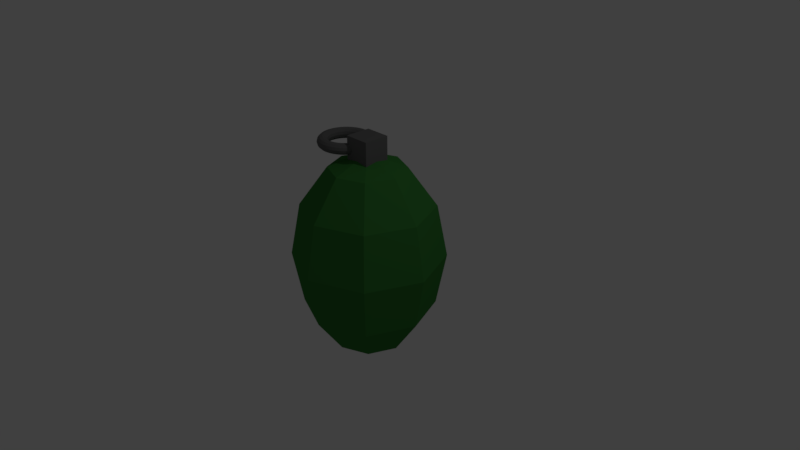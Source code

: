 # Source: nade.blend  (saved by Blender 2.78.0; exported with 4.5.12 LTS)
import bpy
from mathutils import Matrix  # noqa: F401  (used for matrix-valued properties, if any)

bpy.ops.wm.read_factory_settings(use_empty=True)
scene = bpy.context.scene
scene.name = 'Scene'

# ---- collections
col_collection_1 = bpy.data.collections.new('Collection 1'); scene.collection.children.link(col_collection_1)

# ---- materials (node trees are filled in below, after node groups)
mat_nade2 = bpy.data.materials.new('Nade2')
mat_nade2.alpha_threshold = 0.0
mat_nade2.use_transparent_shadow = False
mat_nade2.diffuse_color = (0.1376, 0.1376, 0.1376, 1.0)
mat_nade2.specular_color = (0.1384, 0.1384, 0.1384)
mat_nade2.roughness = 0.5
mat_nade1 = bpy.data.materials.new('Nade1')
mat_nade1.alpha_threshold = 0.0
mat_nade1.use_transparent_shadow = False
mat_nade1.diffuse_color = (0.04315, 0.214, 0.04159, 1.0)
mat_nade1.specular_color = (0.04374, 0.2122, 0.04092)
mat_nade1.roughness = 0.5

# ---- material node trees

# ---- world
world_world = bpy.data.worlds.new('World'); scene.world = world_world
world_world.color = (0.05088, 0.05088, 0.05088)
world_world.use_sun_shadow = False
world_world.sun_shadow_jitter_overblur = 0.0
world_world.cycles.sampling_method = 'MANUAL'

# ---- cameras
cam_camera = bpy.data.cameras.new('Camera')
cam_camera.clip_end = 100.0
cam_camera.lens = 35.0
cam_camera.sensor_width = 32.0
cam_camera.sensor_height = 18.0
cam_camera.ortho_scale = 7.314
cam_camera.dof.focus_distance = 0.0
cam_camera.dof.aperture_fstop = 128.0

# ---- lights
light_lamp = bpy.data.lights.new('Lamp', 'POINT')
light_lamp.transmission_factor = 0.0
light_lamp.cutoff_distance = 30.0
light_lamp.energy = 100.0
light_lamp.shadow_buffer_clip_start = 1.001
light_lamp.shadow_soft_size = 0.1
light_lamp.shadow_maximum_resolution = 0.006
light_lamp.use_absolute_resolution = True

# ---- meshes
me_cube_004 = bpy.data.meshes.new('Cube.004')
me_cube_004.from_pydata([(-1.0, -1.0, -1.0), (-1.0, -1.0, 1.0), (-1.0, 1.0, -1.0), (-1.0, 1.0, 1.0), (1.0, -1.0, -1.0), (1.0, -1.0, 1.0), (1.0, 1.0, -1.0), (1.0, 1.0, 1.0), (-0.2776, 1.369e-07, -0.02053), (-0.3337, 1.369e-07, 0.1887), (-0.4868, 1.369e-07, 0.3419), (-0.6961, 1.369e-07, 0.3979), (-0.9053, 1.369e-07, 0.3419), (-1.058, 1.369e-07, 0.1887), (-1.115, 1.369e-07, -0.02053), (-1.058, 1.369e-07, -0.2298), (-0.9053, 1.369e-07, -0.3829), (-0.6961, 1.369e-07, -0.439), (-0.4868, 1.369e-07, -0.3829), (-0.3337, 1.369e-07, -0.2298), (-0.2955, 0.2731, -0.02053), (-0.3511, 0.2658, 0.1887), (-0.5029, 0.2458, 0.3419), (-0.7104, 0.2185, 0.3979), (-0.9178, 0.1912, 0.3419), (-1.07, 0.1712, 0.1887), (-1.125, 0.1639, -0.02053), (-1.07, 0.1712, -0.2298), (-0.9178, 0.1912, -0.3829), (-0.7104, 0.2185, -0.439), (-0.5029, 0.2458, -0.3829), (-0.3511, 0.2658, -0.2298), (-0.3489, 0.5415, -0.02053), (-0.403, 0.527, 0.1887), (-0.551, 0.4874, 0.3419), (-0.7531, 0.4332, 0.3979), (-0.9552, 0.3791, 0.3419), (-1.103, 0.3394, 0.1887), (-1.157, 0.3249, -0.02053), (-1.103, 0.3394, -0.2298), (-0.9552, 0.3791, -0.3829), (-0.7531, 0.4332, -0.439), (-0.551, 0.4874, -0.3829), (-0.403, 0.527, -0.2298), (-0.4369, 0.8007, -0.02053), (-0.4887, 0.7792, 0.1887), (-0.6302, 0.7206, 0.3419), (-0.8235, 0.6406, 0.3979), (-1.017, 0.5605, 0.3419), (-1.158, 0.5019, 0.1887), (-1.21, 0.4804, -0.02053), (-1.158, 0.5019, -0.2298), (-1.017, 0.5605, -0.3829), (-0.8235, 0.6406, -0.439), (-0.6302, 0.7206, -0.3829), (-0.4887, 0.7792, -0.2298), (-0.5579, 1.046, -0.02053), (-0.6065, 1.018, 0.1887), (-0.7391, 0.9416, 0.3419), (-0.9203, 0.8369, 0.3979), (-1.102, 0.7323, 0.3419), (-1.234, 0.6557, 0.1887), (-1.283, 0.6277, -0.02053), (-1.234, 0.6557, -0.2298), (-1.102, 0.7323, -0.3829), (-0.9203, 0.8369, -0.439), (-0.7391, 0.9416, -0.3829), (-0.6065, 1.018, -0.2298), (-0.71, 1.274, -0.02053), (-0.7544, 1.24, 0.1887), (-0.876, 1.146, 0.3419), (-1.042, 1.019, 0.3979), (-1.208, 0.8916, 0.3419), (-1.329, 0.7984, 0.1887), (-1.374, 0.7642, -0.02053), (-1.329, 0.7984, -0.2298), (-1.208, 0.8916, -0.3829), (-1.042, 1.019, -0.439), (-0.876, 1.146, -0.3829), (-0.7544, 1.24, -0.2298), (-0.8904, 1.48, -0.02053), (-0.9301, 1.44, 0.1887), (-1.038, 1.332, 0.3419), (-1.186, 1.184, 0.3979), (-1.334, 1.036, 0.3419), (-1.443, 0.9273, 0.1887), (-1.482, 0.8877, -0.02053), (-1.443, 0.9273, -0.2298), (-1.334, 1.036, -0.3829), (-1.186, 1.184, -0.439), (-1.038, 1.332, -0.3829), (-0.9301, 1.44, -0.2298), (-1.096, 1.66, -0.02053), (-1.13, 1.615, 0.1887), (-1.224, 1.494, 0.3419), (-1.351, 1.328, 0.3979), (-1.478, 1.162, 0.3419), (-1.572, 1.04, 0.1887), (-1.606, 0.996, -0.02053), (-1.572, 1.04, -0.2298), (-1.478, 1.162, -0.3829), (-1.351, 1.328, -0.439), (-1.224, 1.494, -0.3829), (-1.13, 1.615, -0.2298), (-1.324, 1.812, -0.02053), (-1.352, 1.763, 0.1887), (-1.428, 1.631, 0.3419), (-1.533, 1.45, 0.3979), (-1.638, 1.268, 0.3419), (-1.714, 1.136, 0.1887), (-1.742, 1.087, -0.02053), (-1.714, 1.136, -0.2298), (-1.638, 1.268, -0.3829), (-1.533, 1.45, -0.439), (-1.428, 1.631, -0.3829), (-1.352, 1.763, -0.2298), (-1.569, 1.933, -0.02053), (-1.591, 1.881, 0.1887), (-1.649, 1.74, 0.3419), (-1.729, 1.546, 0.3979), (-1.809, 1.353, 0.3419), (-1.868, 1.212, 0.1887), (-1.89, 1.16, -0.02053), (-1.868, 1.212, -0.2298), (-1.809, 1.353, -0.3829), (-1.729, 1.546, -0.439), (-1.649, 1.74, -0.3829), (-1.591, 1.881, -0.2298), (-1.828, 2.021, -0.02053), (-1.843, 1.967, 0.1887), (-1.883, 1.819, 0.3419), (-1.937, 1.617, 0.3979), (-1.991, 1.415, 0.3419), (-2.03, 1.267, 0.1887), (-2.045, 1.213, -0.02053), (-2.03, 1.267, -0.2298), (-1.991, 1.415, -0.3829), (-1.937, 1.617, -0.439), (-1.883, 1.819, -0.3829), (-1.843, 1.967, -0.2298), (-2.097, 2.074, -0.02053), (-2.104, 2.019, 0.1887), (-2.124, 1.867, 0.3419), (-2.151, 1.66, 0.3979), (-2.179, 1.452, 0.3419), (-2.199, 1.3, 0.1887), (-2.206, 1.245, -0.02053), (-2.199, 1.3, -0.2298), (-2.179, 1.452, -0.3829), (-2.151, 1.66, -0.439), (-2.124, 1.867, -0.3829), (-2.104, 2.019, -0.2298), (-2.37, 2.092, -0.02053), (-2.37, 2.036, 0.1887), (-2.37, 1.883, 0.3419), (-2.37, 1.674, 0.3979), (-2.37, 1.465, 0.3419), (-2.37, 1.311, 0.1887), (-2.37, 1.255, -0.02053), (-2.37, 1.311, -0.2298), (-2.37, 1.465, -0.3829), (-2.37, 1.674, -0.439), (-2.37, 1.883, -0.3829), (-2.37, 2.036, -0.2298), (-2.643, 2.074, -0.02053), (-2.636, 2.019, 0.1887), (-2.616, 1.867, 0.3419), (-2.588, 1.66, 0.3979), (-2.561, 1.452, 0.3419), (-2.541, 1.3, 0.1887), (-2.534, 1.245, -0.02053), (-2.541, 1.3, -0.2298), (-2.561, 1.452, -0.3829), (-2.588, 1.66, -0.439), (-2.616, 1.867, -0.3829), (-2.636, 2.019, -0.2298), (-2.911, 2.021, -0.02053), (-2.897, 1.967, 0.1887), (-2.857, 1.819, 0.3419), (-2.803, 1.617, 0.3979), (-2.749, 1.415, 0.3419), (-2.709, 1.267, 0.1887), (-2.695, 1.213, -0.02053), (-2.709, 1.267, -0.2298), (-2.749, 1.415, -0.3829), (-2.803, 1.617, -0.439), (-2.857, 1.819, -0.3829), (-2.897, 1.967, -0.2298), (-3.171, 1.933, -0.02053), (-3.149, 1.881, 0.1887), (-3.091, 1.74, 0.3419), (-3.01, 1.546, 0.3979), (-2.93, 1.353, 0.3419), (-2.872, 1.212, 0.1887), (-2.85, 1.16, -0.02053), (-2.872, 1.212, -0.2298), (-2.93, 1.353, -0.3829), (-3.01, 1.546, -0.439), (-3.091, 1.74, -0.3829), (-3.149, 1.881, -0.2298), (-3.416, 1.812, -0.02053), (-3.388, 1.763, 0.1887), (-3.311, 1.631, 0.3419), (-3.207, 1.45, 0.3979), (-3.102, 1.268, 0.3419), (-3.026, 1.136, 0.1887), (-2.998, 1.087, -0.02053), (-3.026, 1.136, -0.2298), (-3.102, 1.268, -0.3829), (-3.207, 1.45, -0.439), (-3.311, 1.631, -0.3829), (-3.388, 1.763, -0.2298), (-3.644, 1.66, -0.02053), (-3.61, 1.615, 0.1887), (-3.516, 1.494, 0.3419), (-3.389, 1.328, 0.3979), (-3.262, 1.162, 0.3419), (-3.168, 1.04, 0.1887), (-3.134, 0.996, -0.02053), (-3.168, 1.04, -0.2298), (-3.262, 1.162, -0.3829), (-3.389, 1.328, -0.439), (-3.516, 1.494, -0.3829), (-3.61, 1.615, -0.2298), (-3.849, 1.48, -0.02053), (-3.81, 1.44, 0.1887), (-3.701, 1.332, 0.3419), (-3.554, 1.184, 0.3979), (-3.406, 1.036, 0.3419), (-3.297, 0.9273, 0.1887), (-3.258, 0.8877, -0.02053), (-3.297, 0.9273, -0.2298), (-3.406, 1.036, -0.3829), (-3.554, 1.184, -0.439), (-3.701, 1.332, -0.3829), (-3.81, 1.44, -0.2298), (-4.03, 1.274, -0.02053), (-3.985, 1.24, 0.1887), (-3.864, 1.146, 0.3419), (-3.698, 1.019, 0.3979), (-3.532, 0.8916, 0.3419), (-3.41, 0.7984, 0.1887), (-3.366, 0.7642, -0.02053), (-3.41, 0.7984, -0.2298), (-3.532, 0.8916, -0.3829), (-3.698, 1.019, -0.439), (-3.864, 1.146, -0.3829), (-3.985, 1.24, -0.2298), (-4.182, 1.046, -0.02053), (-4.133, 1.018, 0.1887), (-4.001, 0.9416, 0.3419), (-3.82, 0.8369, 0.3979), (-3.638, 0.7323, 0.3419), (-3.506, 0.6557, 0.1887), (-3.457, 0.6277, -0.02053), (-3.506, 0.6557, -0.2298), (-3.638, 0.7323, -0.3829), (-3.82, 0.8369, -0.439), (-4.001, 0.9416, -0.3829), (-4.133, 1.018, -0.2298), (-4.303, 0.8007, -0.02053), (-4.251, 0.7792, 0.1887), (-4.11, 0.7206, 0.3419), (-3.916, 0.6406, 0.3979), (-3.723, 0.5605, 0.3419), (-3.582, 0.5019, 0.1887), (-3.53, 0.4804, -0.02053), (-3.582, 0.5019, -0.2298), (-3.723, 0.5605, -0.3829), (-3.916, 0.6406, -0.439), (-4.11, 0.7206, -0.3829), (-4.251, 0.7792, -0.2298), (-4.391, 0.5415, -0.02053), (-4.337, 0.527, 0.1887), (-4.189, 0.4874, 0.3419), (-3.987, 0.4332, 0.3979), (-3.785, 0.3791, 0.3419), (-3.637, 0.3394, 0.1887), (-3.583, 0.3249, -0.02053), (-3.637, 0.3394, -0.2298), (-3.785, 0.3791, -0.3829), (-3.987, 0.4332, -0.439), (-4.189, 0.4874, -0.3829), (-4.337, 0.527, -0.2298), (-4.444, 0.2731, -0.02053), (-4.389, 0.2658, 0.1887), (-4.237, 0.2458, 0.3419), (-4.029, 0.2185, 0.3979), (-3.822, 0.1912, 0.3419), (-3.67, 0.1712, 0.1887), (-3.615, 0.1639, -0.02053), (-3.67, 0.1712, -0.2298), (-3.822, 0.1912, -0.3829), (-4.029, 0.2185, -0.439), (-4.237, 0.2458, -0.3829), (-4.389, 0.2658, -0.2298), (-4.462, 3.198e-07, -0.02053), (-4.406, 3.149e-07, 0.1887), (-4.253, 3.015e-07, 0.3419), (-4.044, 2.832e-07, 0.3979), (-3.835, 2.65e-07, 0.3419), (-3.681, 2.516e-07, 0.1887), (-3.625, 2.467e-07, -0.02053), (-3.681, 2.516e-07, -0.2298), (-3.835, 2.65e-07, -0.3829), (-4.044, 2.832e-07, -0.439), (-4.253, 3.015e-07, -0.3829), (-4.406, 3.149e-07, -0.2298), (-4.444, -0.2731, -0.02053), (-4.389, -0.2658, 0.1887), (-4.237, -0.2458, 0.3419), (-4.029, -0.2185, 0.3979), (-3.822, -0.1912, 0.3419), (-3.67, -0.1712, 0.1887), (-3.615, -0.1639, -0.02053), (-3.67, -0.1712, -0.2298), (-3.822, -0.1912, -0.3829), (-4.029, -0.2185, -0.439), (-4.237, -0.2458, -0.3829), (-4.389, -0.2658, -0.2298), (-4.391, -0.5415, -0.02053), (-4.337, -0.527, 0.1887), (-4.189, -0.4874, 0.3419), (-3.987, -0.4332, 0.3979), (-3.785, -0.3791, 0.3419), (-3.637, -0.3394, 0.1887), (-3.583, -0.3249, -0.02053), (-3.637, -0.3394, -0.2298), (-3.785, -0.3791, -0.3829), (-3.987, -0.4332, -0.439), (-4.189, -0.4874, -0.3829), (-4.337, -0.527, -0.2298), (-4.303, -0.8007, -0.02053), (-4.251, -0.7792, 0.1887), (-4.11, -0.7206, 0.3419), (-3.916, -0.6406, 0.3979), (-3.723, -0.5605, 0.3419), (-3.582, -0.5019, 0.1887), (-3.53, -0.4804, -0.02053), (-3.582, -0.5019, -0.2298), (-3.723, -0.5605, -0.3829), (-3.916, -0.6406, -0.439), (-4.11, -0.7206, -0.3829), (-4.251, -0.7792, -0.2298), (-4.182, -1.046, -0.02053), (-4.133, -1.018, 0.1887), (-4.001, -0.9415, 0.3419), (-3.82, -0.8369, 0.3979), (-3.638, -0.7323, 0.3419), (-3.506, -0.6557, 0.1887), (-3.457, -0.6277, -0.02053), (-3.506, -0.6557, -0.2298), (-3.638, -0.7323, -0.3829), (-3.82, -0.8369, -0.439), (-4.001, -0.9415, -0.3829), (-4.133, -1.018, -0.2298), (-4.03, -1.274, -0.02053), (-3.985, -1.24, 0.1887), (-3.864, -1.146, 0.3419), (-3.698, -1.019, 0.3979), (-3.532, -0.8916, 0.3419), (-3.41, -0.7984, 0.1887), (-3.366, -0.7642, -0.02053), (-3.41, -0.7984, -0.2298), (-3.532, -0.8916, -0.3829), (-3.698, -1.019, -0.439), (-3.864, -1.146, -0.3829), (-3.985, -1.24, -0.2298), (-3.849, -1.48, -0.02053), (-3.81, -1.44, 0.1887), (-3.701, -1.332, 0.3419), (-3.554, -1.184, 0.3979), (-3.406, -1.036, 0.3419), (-3.297, -0.9273, 0.1887), (-3.258, -0.8877, -0.02053), (-3.297, -0.9273, -0.2298), (-3.406, -1.036, -0.3829), (-3.554, -1.184, -0.439), (-3.701, -1.332, -0.3829), (-3.81, -1.44, -0.2298), (-3.644, -1.66, -0.02053), (-3.61, -1.615, 0.1887), (-3.516, -1.494, 0.3419), (-3.389, -1.328, 0.3979), (-3.262, -1.162, 0.3419), (-3.168, -1.04, 0.1887), (-3.134, -0.996, -0.02053), (-3.168, -1.04, -0.2298), (-3.262, -1.162, -0.3829), (-3.389, -1.328, -0.439), (-3.516, -1.494, -0.3829), (-3.61, -1.615, -0.2298), (-3.416, -1.812, -0.02053), (-3.388, -1.763, 0.1887), (-3.311, -1.631, 0.3419), (-3.207, -1.45, 0.3979), (-3.102, -1.268, 0.3419), (-3.026, -1.136, 0.1887), (-2.998, -1.087, -0.02053), (-3.026, -1.136, -0.2298), (-3.102, -1.268, -0.3829), (-3.207, -1.45, -0.439), (-3.311, -1.631, -0.3829), (-3.388, -1.763, -0.2298), (-3.171, -1.933, -0.02053), (-3.149, -1.881, 0.1887), (-3.091, -1.74, 0.3419), (-3.01, -1.546, 0.3979), (-2.93, -1.353, 0.3419), (-2.872, -1.212, 0.1887), (-2.85, -1.16, -0.02053), (-2.872, -1.212, -0.2298), (-2.93, -1.353, -0.3829), (-3.01, -1.546, -0.439), (-3.091, -1.74, -0.3829), (-3.149, -1.881, -0.2298), (-2.911, -2.021, -0.02053), (-2.897, -1.967, 0.1887), (-2.857, -1.819, 0.3419), (-2.803, -1.617, 0.3979), (-2.749, -1.415, 0.3419), (-2.709, -1.267, 0.1887), (-2.695, -1.213, -0.02053), (-2.709, -1.267, -0.2298), (-2.749, -1.415, -0.3829), (-2.803, -1.617, -0.439), (-2.857, -1.819, -0.3829), (-2.897, -1.967, -0.2298), (-2.643, -2.074, -0.02053), (-2.636, -2.019, 0.1887), (-2.616, -1.867, 0.3419), (-2.588, -1.66, 0.3979), (-2.561, -1.452, 0.3419), (-2.541, -1.3, 0.1887), (-2.534, -1.245, -0.02053), (-2.541, -1.3, -0.2298), (-2.561, -1.452, -0.3829), (-2.588, -1.66, -0.439), (-2.616, -1.867, -0.3829), (-2.636, -2.019, -0.2298), (-2.37, -2.092, -0.02053), (-2.37, -2.036, 0.1887), (-2.37, -1.883, 0.3419), (-2.37, -1.674, 0.3979), (-2.37, -1.465, 0.3419), (-2.37, -1.311, 0.1887), (-2.37, -1.255, -0.02053), (-2.37, -1.311, -0.2298), (-2.37, -1.465, -0.3829), (-2.37, -1.674, -0.439), (-2.37, -1.883, -0.3829), (-2.37, -2.036, -0.2298), (-2.097, -2.074, -0.02053), (-2.104, -2.019, 0.1887), (-2.124, -1.867, 0.3419), (-2.151, -1.66, 0.3979), (-2.179, -1.452, 0.3419), (-2.199, -1.3, 0.1887), (-2.206, -1.245, -0.02053), (-2.199, -1.3, -0.2298), (-2.179, -1.452, -0.3829), (-2.151, -1.66, -0.439), (-2.124, -1.867, -0.3829), (-2.104, -2.019, -0.2298), (-1.828, -2.021, -0.02053), (-1.843, -1.967, 0.1887), (-1.883, -1.819, 0.3419), (-1.937, -1.617, 0.3979), (-1.991, -1.415, 0.3419), (-2.03, -1.267, 0.1887), (-2.045, -1.213, -0.02053), (-2.03, -1.267, -0.2298), (-1.991, -1.415, -0.3829), (-1.937, -1.617, -0.439), (-1.883, -1.819, -0.3829), (-1.843, -1.967, -0.2298), (-1.569, -1.933, -0.02053), (-1.591, -1.881, 0.1887), (-1.649, -1.74, 0.3419), (-1.729, -1.546, 0.3979), (-1.809, -1.353, 0.3419), (-1.868, -1.212, 0.1887), (-1.89, -1.16, -0.02053), (-1.868, -1.212, -0.2298), (-1.809, -1.353, -0.3829), (-1.729, -1.546, -0.439), (-1.649, -1.74, -0.3829), (-1.591, -1.881, -0.2298), (-1.324, -1.812, -0.02053), (-1.352, -1.763, 0.1887), (-1.428, -1.631, 0.3419), (-1.533, -1.45, 0.3979), (-1.638, -1.268, 0.3419), (-1.714, -1.136, 0.1887), (-1.742, -1.087, -0.02053), (-1.714, -1.136, -0.2298), (-1.638, -1.268, -0.3829), (-1.533, -1.45, -0.439), (-1.428, -1.631, -0.3829), (-1.352, -1.763, -0.2298), (-1.096, -1.66, -0.02053), (-1.13, -1.615, 0.1887), (-1.224, -1.494, 0.3419), (-1.351, -1.328, 0.3979), (-1.478, -1.162, 0.3419), (-1.572, -1.04, 0.1887), (-1.606, -0.996, -0.02053), (-1.572, -1.04, -0.2298), (-1.478, -1.162, -0.3829), (-1.351, -1.328, -0.439), (-1.224, -1.494, -0.3829), (-1.13, -1.615, -0.2298), (-0.8904, -1.48, -0.02053), (-0.9301, -1.44, 0.1887), (-1.038, -1.332, 0.3419), (-1.186, -1.184, 0.3979), (-1.334, -1.036, 0.3419), (-1.443, -0.9273, 0.1887), (-1.482, -0.8877, -0.02053), (-1.443, -0.9273, -0.2298), (-1.334, -1.036, -0.3829), (-1.186, -1.184, -0.439), (-1.038, -1.332, -0.3829), (-0.9301, -1.44, -0.2298), (-0.71, -1.274, -0.02053), (-0.7544, -1.24, 0.1887), (-0.876, -1.146, 0.3419), (-1.042, -1.019, 0.3979), (-1.208, -0.8916, 0.3419), (-1.329, -0.7984, 0.1887), (-1.374, -0.7642, -0.02053), (-1.329, -0.7984, -0.2298), (-1.208, -0.8916, -0.3829), (-1.042, -1.019, -0.439), (-0.876, -1.146, -0.3829), (-0.7544, -1.24, -0.2298), (-0.5579, -1.046, -0.02053), (-0.6065, -1.018, 0.1887), (-0.7391, -0.9415, 0.3419), (-0.9203, -0.8369, 0.3979), (-1.102, -0.7323, 0.3419), (-1.234, -0.6557, 0.1887), (-1.283, -0.6277, -0.02053), (-1.234, -0.6557, -0.2298), (-1.102, -0.7323, -0.3829), (-0.9203, -0.8369, -0.439), (-0.7391, -0.9415, -0.3829), (-0.6065, -1.018, -0.2298), (-0.4369, -0.8007, -0.02053), (-0.4887, -0.7792, 0.1887), (-0.6302, -0.7206, 0.3419), (-0.8235, -0.6406, 0.3979), (-1.017, -0.5605, 0.3419), (-1.158, -0.5019, 0.1887), (-1.21, -0.4804, -0.02053), (-1.158, -0.5019, -0.2298), (-1.017, -0.5605, -0.3829), (-0.8235, -0.6406, -0.439), (-0.6302, -0.7206, -0.3829), (-0.4887, -0.7792, -0.2298), (-0.3489, -0.5415, -0.02053), (-0.403, -0.527, 0.1887), (-0.551, -0.4874, 0.3419), (-0.7531, -0.4332, 0.3979), (-0.9552, -0.3791, 0.3419), (-1.103, -0.3394, 0.1887), (-1.157, -0.3249, -0.02053), (-1.103, -0.3394, -0.2298), (-0.9552, -0.3791, -0.3829), (-0.7531, -0.4332, -0.439), (-0.551, -0.4874, -0.3829), (-0.403, -0.527, -0.2298), (-0.2955, -0.2731, -0.02053), (-0.3511, -0.2658, 0.1887), (-0.5029, -0.2458, 0.3419), (-0.7104, -0.2185, 0.3979), (-0.9178, -0.1912, 0.3419), (-1.07, -0.1712, 0.1887), (-1.125, -0.1639, -0.02053), (-1.07, -0.1712, -0.2298), (-0.9178, -0.1912, -0.3829), (-0.7104, -0.2185, -0.439), (-0.5029, -0.2458, -0.3829), (-0.3511, -0.2658, -0.2298)], [], [(0, 1, 3, 2), (2, 3, 7, 6), (6, 7, 5, 4), (4, 5, 1, 0), (2, 6, 4, 0), (7, 3, 1, 5), (8, 20, 21, 9), (9, 21, 22, 10), (10, 22, 23, 11), (11, 23, 24, 12), (12, 24, 25, 13), (13, 25, 26, 14), (14, 26, 27, 15), (15, 27, 28, 16), (16, 28, 29, 17), (17, 29, 30, 18), (18, 30, 31, 19), (8, 19, 31, 20), (20, 32, 33, 21), (21, 33, 34, 22), (22, 34, 35, 23), (23, 35, 36, 24), (24, 36, 37, 25), (25, 37, 38, 26), (26, 38, 39, 27), (27, 39, 40, 28), (28, 40, 41, 29), (29, 41, 42, 30), (30, 42, 43, 31), (31, 43, 32, 20), (32, 44, 45, 33), (33, 45, 46, 34), (34, 46, 47, 35), (35, 47, 48, 36), (36, 48, 49, 37), (37, 49, 50, 38), (38, 50, 51, 39), (39, 51, 52, 40), (40, 52, 53, 41), (41, 53, 54, 42), (42, 54, 55, 43), (43, 55, 44, 32), (44, 56, 57, 45), (45, 57, 58, 46), (46, 58, 59, 47), (47, 59, 60, 48), (48, 60, 61, 49), (49, 61, 62, 50), (50, 62, 63, 51), (51, 63, 64, 52), (52, 64, 65, 53), (53, 65, 66, 54), (54, 66, 67, 55), (55, 67, 56, 44), (56, 68, 69, 57), (57, 69, 70, 58), (58, 70, 71, 59), (59, 71, 72, 60), (60, 72, 73, 61), (61, 73, 74, 62), (62, 74, 75, 63), (63, 75, 76, 64), (64, 76, 77, 65), (65, 77, 78, 66), (66, 78, 79, 67), (67, 79, 68, 56), (68, 80, 81, 69), (69, 81, 82, 70), (70, 82, 83, 71), (71, 83, 84, 72), (72, 84, 85, 73), (73, 85, 86, 74), (74, 86, 87, 75), (75, 87, 88, 76), (76, 88, 89, 77), (77, 89, 90, 78), (78, 90, 91, 79), (79, 91, 80, 68), (80, 92, 93, 81), (81, 93, 94, 82), (82, 94, 95, 83), (83, 95, 96, 84), (84, 96, 97, 85), (85, 97, 98, 86), (86, 98, 99, 87), (87, 99, 100, 88), (88, 100, 101, 89), (89, 101, 102, 90), (90, 102, 103, 91), (91, 103, 92, 80), (92, 104, 105, 93), (93, 105, 106, 94), (94, 106, 107, 95), (95, 107, 108, 96), (96, 108, 109, 97), (97, 109, 110, 98), (98, 110, 111, 99), (99, 111, 112, 100), (100, 112, 113, 101), (101, 113, 114, 102), (102, 114, 115, 103), (103, 115, 104, 92), (104, 116, 117, 105), (105, 117, 118, 106), (106, 118, 119, 107), (107, 119, 120, 108), (108, 120, 121, 109), (109, 121, 122, 110), (110, 122, 123, 111), (111, 123, 124, 112), (112, 124, 125, 113), (113, 125, 126, 114), (114, 126, 127, 115), (115, 127, 116, 104), (116, 128, 129, 117), (117, 129, 130, 118), (118, 130, 131, 119), (119, 131, 132, 120), (120, 132, 133, 121), (121, 133, 134, 122), (122, 134, 135, 123), (123, 135, 136, 124), (124, 136, 137, 125), (125, 137, 138, 126), (126, 138, 139, 127), (127, 139, 128, 116), (128, 140, 141, 129), (129, 141, 142, 130), (130, 142, 143, 131), (131, 143, 144, 132), (132, 144, 145, 133), (133, 145, 146, 134), (134, 146, 147, 135), (135, 147, 148, 136), (136, 148, 149, 137), (137, 149, 150, 138), (138, 150, 151, 139), (139, 151, 140, 128), (140, 152, 153, 141), (141, 153, 154, 142), (142, 154, 155, 143), (143, 155, 156, 144), (144, 156, 157, 145), (145, 157, 158, 146), (146, 158, 159, 147), (147, 159, 160, 148), (148, 160, 161, 149), (149, 161, 162, 150), (150, 162, 163, 151), (151, 163, 152, 140), (152, 164, 165, 153), (153, 165, 166, 154), (154, 166, 167, 155), (155, 167, 168, 156), (156, 168, 169, 157), (157, 169, 170, 158), (158, 170, 171, 159), (159, 171, 172, 160), (160, 172, 173, 161), (161, 173, 174, 162), (162, 174, 175, 163), (163, 175, 164, 152), (164, 176, 177, 165), (165, 177, 178, 166), (166, 178, 179, 167), (167, 179, 180, 168), (168, 180, 181, 169), (169, 181, 182, 170), (170, 182, 183, 171), (171, 183, 184, 172), (172, 184, 185, 173), (173, 185, 186, 174), (174, 186, 187, 175), (175, 187, 176, 164), (176, 188, 189, 177), (177, 189, 190, 178), (178, 190, 191, 179), (179, 191, 192, 180), (180, 192, 193, 181), (181, 193, 194, 182), (182, 194, 195, 183), (183, 195, 196, 184), (184, 196, 197, 185), (185, 197, 198, 186), (186, 198, 199, 187), (187, 199, 188, 176), (188, 200, 201, 189), (189, 201, 202, 190), (190, 202, 203, 191), (191, 203, 204, 192), (192, 204, 205, 193), (193, 205, 206, 194), (194, 206, 207, 195), (195, 207, 208, 196), (196, 208, 209, 197), (197, 209, 210, 198), (198, 210, 211, 199), (199, 211, 200, 188), (200, 212, 213, 201), (201, 213, 214, 202), (202, 214, 215, 203), (203, 215, 216, 204), (204, 216, 217, 205), (205, 217, 218, 206), (206, 218, 219, 207), (207, 219, 220, 208), (208, 220, 221, 209), (209, 221, 222, 210), (210, 222, 223, 211), (211, 223, 212, 200), (212, 224, 225, 213), (213, 225, 226, 214), (214, 226, 227, 215), (215, 227, 228, 216), (216, 228, 229, 217), (217, 229, 230, 218), (218, 230, 231, 219), (219, 231, 232, 220), (220, 232, 233, 221), (221, 233, 234, 222), (222, 234, 235, 223), (223, 235, 224, 212), (224, 236, 237, 225), (225, 237, 238, 226), (226, 238, 239, 227), (227, 239, 240, 228), (228, 240, 241, 229), (229, 241, 242, 230), (230, 242, 243, 231), (231, 243, 244, 232), (232, 244, 245, 233), (233, 245, 246, 234), (234, 246, 247, 235), (235, 247, 236, 224), (236, 248, 249, 237), (237, 249, 250, 238), (238, 250, 251, 239), (239, 251, 252, 240), (240, 252, 253, 241), (241, 253, 254, 242), (242, 254, 255, 243), (243, 255, 256, 244), (244, 256, 257, 245), (245, 257, 258, 246), (246, 258, 259, 247), (247, 259, 248, 236), (248, 260, 261, 249), (249, 261, 262, 250), (250, 262, 263, 251), (251, 263, 264, 252), (252, 264, 265, 253), (253, 265, 266, 254), (254, 266, 267, 255), (255, 267, 268, 256), (256, 268, 269, 257), (257, 269, 270, 258), (258, 270, 271, 259), (259, 271, 260, 248), (260, 272, 273, 261), (261, 273, 274, 262), (262, 274, 275, 263), (263, 275, 276, 264), (264, 276, 277, 265), (265, 277, 278, 266), (266, 278, 279, 267), (267, 279, 280, 268), (268, 280, 281, 269), (269, 281, 282, 270), (270, 282, 283, 271), (271, 283, 272, 260), (272, 284, 285, 273), (273, 285, 286, 274), (274, 286, 287, 275), (275, 287, 288, 276), (276, 288, 289, 277), (277, 289, 290, 278), (278, 290, 291, 279), (279, 291, 292, 280), (280, 292, 293, 281), (281, 293, 294, 282), (282, 294, 295, 283), (283, 295, 284, 272), (284, 296, 297, 285), (285, 297, 298, 286), (286, 298, 299, 287), (287, 299, 300, 288), (288, 300, 301, 289), (289, 301, 302, 290), (290, 302, 303, 291), (291, 303, 304, 292), (292, 304, 305, 293), (293, 305, 306, 294), (294, 306, 307, 295), (295, 307, 296, 284), (296, 308, 309, 297), (297, 309, 310, 298), (298, 310, 311, 299), (299, 311, 312, 300), (300, 312, 313, 301), (301, 313, 314, 302), (302, 314, 315, 303), (303, 315, 316, 304), (304, 316, 317, 305), (305, 317, 318, 306), (306, 318, 319, 307), (307, 319, 308, 296), (308, 320, 321, 309), (309, 321, 322, 310), (310, 322, 323, 311), (311, 323, 324, 312), (312, 324, 325, 313), (313, 325, 326, 314), (314, 326, 327, 315), (315, 327, 328, 316), (316, 328, 329, 317), (317, 329, 330, 318), (318, 330, 331, 319), (319, 331, 320, 308), (320, 332, 333, 321), (321, 333, 334, 322), (322, 334, 335, 323), (323, 335, 336, 324), (324, 336, 337, 325), (325, 337, 338, 326), (326, 338, 339, 327), (327, 339, 340, 328), (328, 340, 341, 329), (329, 341, 342, 330), (330, 342, 343, 331), (331, 343, 332, 320), (332, 344, 345, 333), (333, 345, 346, 334), (334, 346, 347, 335), (335, 347, 348, 336), (336, 348, 349, 337), (337, 349, 350, 338), (338, 350, 351, 339), (339, 351, 352, 340), (340, 352, 353, 341), (341, 353, 354, 342), (342, 354, 355, 343), (343, 355, 344, 332), (344, 356, 357, 345), (345, 357, 358, 346), (346, 358, 359, 347), (347, 359, 360, 348), (348, 360, 361, 349), (349, 361, 362, 350), (350, 362, 363, 351), (351, 363, 364, 352), (352, 364, 365, 353), (353, 365, 366, 354), (354, 366, 367, 355), (355, 367, 356, 344), (356, 368, 369, 357), (357, 369, 370, 358), (358, 370, 371, 359), (359, 371, 372, 360), (360, 372, 373, 361), (361, 373, 374, 362), (362, 374, 375, 363), (363, 375, 376, 364), (364, 376, 377, 365), (365, 377, 378, 366), (366, 378, 379, 367), (367, 379, 368, 356), (368, 380, 381, 369), (369, 381, 382, 370), (370, 382, 383, 371), (371, 383, 384, 372), (372, 384, 385, 373), (373, 385, 386, 374), (374, 386, 387, 375), (375, 387, 388, 376), (376, 388, 389, 377), (377, 389, 390, 378), (378, 390, 391, 379), (379, 391, 380, 368), (380, 392, 393, 381), (381, 393, 394, 382), (382, 394, 395, 383), (383, 395, 396, 384), (384, 396, 397, 385), (385, 397, 398, 386), (386, 398, 399, 387), (387, 399, 400, 388), (388, 400, 401, 389), (389, 401, 402, 390), (390, 402, 403, 391), (391, 403, 392, 380), (392, 404, 405, 393), (393, 405, 406, 394), (394, 406, 407, 395), (395, 407, 408, 396), (396, 408, 409, 397), (397, 409, 410, 398), (398, 410, 411, 399), (399, 411, 412, 400), (400, 412, 413, 401), (401, 413, 414, 402), (402, 414, 415, 403), (403, 415, 404, 392), (404, 416, 417, 405), (405, 417, 418, 406), (406, 418, 419, 407), (407, 419, 420, 408), (408, 420, 421, 409), (409, 421, 422, 410), (410, 422, 423, 411), (411, 423, 424, 412), (412, 424, 425, 413), (413, 425, 426, 414), (414, 426, 427, 415), (415, 427, 416, 404), (416, 428, 429, 417), (417, 429, 430, 418), (418, 430, 431, 419), (419, 431, 432, 420), (420, 432, 433, 421), (421, 433, 434, 422), (422, 434, 435, 423), (423, 435, 436, 424), (424, 436, 437, 425), (425, 437, 438, 426), (426, 438, 439, 427), (427, 439, 428, 416), (428, 440, 441, 429), (429, 441, 442, 430), (430, 442, 443, 431), (431, 443, 444, 432), (432, 444, 445, 433), (433, 445, 446, 434), (434, 446, 447, 435), (435, 447, 448, 436), (436, 448, 449, 437), (437, 449, 450, 438), (438, 450, 451, 439), (439, 451, 440, 428), (440, 452, 453, 441), (441, 453, 454, 442), (442, 454, 455, 443), (443, 455, 456, 444), (444, 456, 457, 445), (445, 457, 458, 446), (446, 458, 459, 447), (447, 459, 460, 448), (448, 460, 461, 449), (449, 461, 462, 450), (450, 462, 463, 451), (451, 463, 452, 440), (452, 464, 465, 453), (453, 465, 466, 454), (454, 466, 467, 455), (455, 467, 468, 456), (456, 468, 469, 457), (457, 469, 470, 458), (458, 470, 471, 459), (459, 471, 472, 460), (460, 472, 473, 461), (461, 473, 474, 462), (462, 474, 475, 463), (463, 475, 464, 452), (464, 476, 477, 465), (465, 477, 478, 466), (466, 478, 479, 467), (467, 479, 480, 468), (468, 480, 481, 469), (469, 481, 482, 470), (470, 482, 483, 471), (471, 483, 484, 472), (472, 484, 485, 473), (473, 485, 486, 474), (474, 486, 487, 475), (475, 487, 476, 464), (476, 488, 489, 477), (477, 489, 490, 478), (478, 490, 491, 479), (479, 491, 492, 480), (480, 492, 493, 481), (481, 493, 494, 482), (482, 494, 495, 483), (483, 495, 496, 484), (484, 496, 497, 485), (485, 497, 498, 486), (486, 498, 499, 487), (487, 499, 488, 476), (488, 500, 501, 489), (489, 501, 502, 490), (490, 502, 503, 491), (491, 503, 504, 492), (492, 504, 505, 493), (493, 505, 506, 494), (494, 506, 507, 495), (495, 507, 508, 496), (496, 508, 509, 497), (497, 509, 510, 498), (498, 510, 511, 499), (499, 511, 500, 488), (500, 512, 513, 501), (501, 513, 514, 502), (502, 514, 515, 503), (503, 515, 516, 504), (504, 516, 517, 505), (505, 517, 518, 506), (506, 518, 519, 507), (507, 519, 520, 508), (508, 520, 521, 509), (509, 521, 522, 510), (510, 522, 523, 511), (511, 523, 512, 500), (512, 524, 525, 513), (513, 525, 526, 514), (514, 526, 527, 515), (515, 527, 528, 516), (516, 528, 529, 517), (517, 529, 530, 518), (518, 530, 531, 519), (519, 531, 532, 520), (520, 532, 533, 521), (521, 533, 534, 522), (522, 534, 535, 523), (523, 535, 524, 512), (524, 536, 537, 525), (525, 537, 538, 526), (526, 538, 539, 527), (527, 539, 540, 528), (528, 540, 541, 529), (529, 541, 542, 530), (530, 542, 543, 531), (531, 543, 544, 532), (532, 544, 545, 533), (533, 545, 546, 534), (534, 546, 547, 535), (535, 547, 536, 524), (536, 548, 549, 537), (537, 549, 550, 538), (538, 550, 551, 539), (539, 551, 552, 540), (540, 552, 553, 541), (541, 553, 554, 542), (542, 554, 555, 543), (543, 555, 556, 544), (544, 556, 557, 545), (545, 557, 558, 546), (546, 558, 559, 547), (547, 559, 548, 536), (548, 560, 561, 549), (549, 561, 562, 550), (550, 562, 563, 551), (551, 563, 564, 552), (552, 564, 565, 553), (553, 565, 566, 554), (554, 566, 567, 555), (555, 567, 568, 556), (556, 568, 569, 557), (557, 569, 570, 558), (558, 570, 571, 559), (559, 571, 560, 548), (560, 572, 573, 561), (561, 573, 574, 562), (562, 574, 575, 563), (563, 575, 576, 564), (564, 576, 577, 565), (565, 577, 578, 566), (566, 578, 579, 567), (567, 579, 580, 568), (568, 580, 581, 569), (569, 581, 582, 570), (570, 582, 583, 571), (571, 583, 572, 560), (572, 8, 9, 573), (573, 9, 10, 574), (574, 10, 11, 575), (575, 11, 12, 576), (576, 12, 13, 577), (577, 13, 14, 578), (578, 14, 15, 579), (579, 15, 16, 580), (580, 16, 17, 581), (581, 17, 18, 582), (582, 18, 19, 583), (583, 19, 8, 572)])
me_cube_004.materials.append(mat_nade2)
me_cube_004.materials.append(mat_nade1)
me_cube_004.use_remesh_preserve_volume = False
me_cube_004.use_remesh_preserve_attributes = False
me_cube_004.use_mirror_vertex_groups = False
me_cube_004.update()
me_cube_002 = bpy.data.meshes.new('Cube.002')
me_cube_002.from_pydata([(-6.208e-07, 2.572e-07, -0.2851), (2.056, 2.056, -1.371), (3.561, 3.561, -4.337), (4.112, 4.112, -8.39), (3.561, 3.561, -12.44), (2.056, 2.056, -15.41), (2.907, 7.77e-07, -1.371), (5.036, 9.503e-07, -4.337), (5.815, 7.77e-07, -8.39), (5.036, 1.124e-06, -12.44), (2.907, 8.637e-07, -15.41), (2.056, -2.056, -1.371), (3.561, -3.561, -4.337), (4.112, -4.112, -8.39), (3.561, -3.561, -12.44), (2.056, -2.056, -15.41), (-2.743e-07, -2.907, -1.371), (2.456e-07, -5.036, -4.337), (7.233e-08, -5.815, -8.39), (7.233e-08, -5.036, -12.44), (-1.432e-08, -2.907, -15.41), (-2.056, -2.056, -1.371), (-3.561, -3.561, -4.337), (-4.112, -4.112, -8.39), (-3.561, -3.561, -12.44), (-2.056, -2.056, -15.41), (-2.907, 1.124e-06, -1.371), (-5.036, 6.038e-07, -4.337), (-5.815, 9.503e-07, -8.39), (-5.036, 9.503e-07, -12.44), (-2.907, 8.637e-07, -15.41), (-2.056, 2.056, -1.371), (-3.561, 3.561, -4.337), (-4.112, 4.112, -8.39), (-3.561, 3.561, -12.44), (-2.056, 2.056, -15.41), (2.456e-07, 2.907, -1.371), (-2.743e-07, 5.036, -4.337), (7.233e-08, 5.815, -8.39), (7.233e-08, 5.036, -12.44), (-1.01e-07, 2.907, -15.41), (0.0, 8.78e-07, -16.49)], [], [(40, 39, 4, 5), (38, 37, 2, 3), (36, 0, 1), (41, 40, 5), (39, 38, 3, 4), (37, 36, 1, 2), (41, 5, 10), (4, 3, 8, 9), (2, 1, 6, 7), (5, 4, 9, 10), (3, 2, 7, 8), (1, 0, 6), (41, 10, 15), (9, 8, 13, 14), (7, 6, 11, 12), (10, 9, 14, 15), (8, 7, 12, 13), (6, 0, 11), (41, 15, 20), (14, 13, 18, 19), (12, 11, 16, 17), (15, 14, 19, 20), (13, 12, 17, 18), (11, 0, 16), (19, 18, 23, 24), (17, 16, 21, 22), (20, 19, 24, 25), (18, 17, 22, 23), (16, 0, 21), (41, 20, 25), (22, 21, 26, 27), (25, 24, 29, 30), (23, 22, 27, 28), (21, 0, 26), (41, 25, 30), (24, 23, 28, 29), (30, 29, 34, 35), (28, 27, 32, 33), (26, 0, 31), (41, 30, 35), (29, 28, 33, 34), (27, 26, 31, 32), (35, 34, 39, 40), (33, 32, 37, 38), (31, 0, 36), (41, 35, 40), (34, 33, 38, 39), (32, 31, 36, 37)])
me_cube_002.polygons.foreach_set('material_index', [1, 1, 1, 1, 1, 1, 1, 1, 1, 1, 1, 1, 1, 1, 1, 1, 1, 1, 1, 1, 1, 1, 1, 1, 1, 1, 1, 1, 1, 1, 1, 1, 1, 1, 1, 1, 1, 1, 1, 1, 1, 1, 1, 1, 1, 1, 1, 1])
me_cube_002.materials.append(mat_nade2)
me_cube_002.materials.append(mat_nade1)
me_cube_002.use_remesh_preserve_volume = False
me_cube_002.use_remesh_preserve_attributes = False
me_cube_002.use_mirror_vertex_groups = False
me_cube_002.update()

# ---- objects
ob_cube_002 = bpy.data.objects.new('Cube.002', me_cube_004)
ob_cube = bpy.data.objects.new('Cube', me_cube_002)
ob_lamp = bpy.data.objects.new('Lamp', light_lamp)
ob_camera = bpy.data.objects.new('Camera', cam_camera)

# ---- transforms, parenting, visibility, modifiers, constraints
ob_cube_002.location = (0.0, 0.0, 1.443)
ob_cube_002.scale = (0.172, 0.172, 0.172)
ob_cube_002.lineart.crease_threshold = 0.0
ob_cube.location = (0.0, 0.0, 1.443)
ob_cube.scale = (0.172, 0.172, 0.172)
ob_cube.lineart.crease_threshold = 0.0
ob_lamp.location = (4.076, 1.005, 5.904)
ob_lamp.rotation_euler = (0.6503, 0.05522, 1.866)
ob_lamp.lock_rotations_4d = False
ob_lamp.empty_display_type = 'ARROWS'
ob_lamp.color = (0.0, 0.0, 0.0, 0.0)
ob_lamp.lineart.crease_threshold = 0.0
ob_camera.location = (7.481, -6.508, 5.344)
ob_camera.rotation_euler = (1.109, 0.0, 0.8149)
ob_camera.lock_rotations_4d = False
ob_camera.empty_display_type = 'ARROWS'
ob_camera.color = (0.0, 0.0, 0.0, 0.0)
ob_camera.display_type = 'WIRE'
ob_camera.lineart.crease_threshold = 0.0

# ---- collection membership
col_collection_1.objects.link(ob_cube_002)
col_collection_1.objects.link(ob_cube)
col_collection_1.objects.link(ob_lamp)
col_collection_1.objects.link(ob_camera)

# ---- scene / render settings (as saved in the file)
scene.camera = ob_camera
scene.frame_start = 1; scene.frame_end = 250; scene.frame_set(1)
scene.render.engine = 'BLENDER_EEVEE_NEXT'
scene.render.resolution_percentage = 50
scene.render.dither_intensity = 0.0
scene.cycles.use_denoising = False
scene.cycles.samples = 128
scene.cycles.sampling_pattern = 'TABULATED_SOBOL'
scene.cycles.light_sampling_threshold = 0.0
scene.cycles.use_adaptive_sampling = False
scene.cycles.use_light_tree = False
scene.cycles.blur_glossy = 0.0
scene.cycles.sample_clamp_indirect = 0.0
scene.view_settings.view_transform = 'Standard'
bpy.context.view_layer.update()
